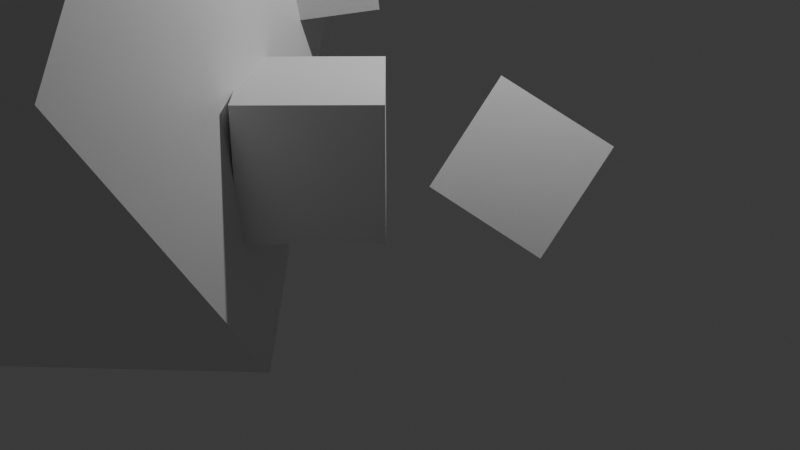 # Source: Untitled.blend  (saved by Blender 5.1.30; exported with 4.5.12 LTS)
import bpy
from mathutils import Matrix  # noqa: F401  (used for matrix-valued properties, if any)

bpy.ops.wm.read_factory_settings(use_empty=True)
scene = bpy.context.scene
scene.name = 'Scene'

# ---- collections
col_collection = bpy.data.collections.new('Collection'); scene.collection.children.link(col_collection)

# ---- materials (node trees are filled in below, after node groups)
mat_material = bpy.data.materials.new('Material')
mat_material.alpha_threshold = 0.0
mat_material.use_backface_culling_lightprobe_volume = False
mat_material.roughness = 0.5
mat_material.line_color = (0.0, 0.0, 0.0, 1.0)

# ---- material node trees
mat_material.use_nodes = True; mat_material.node_tree.nodes.clear()
_N = mat_material.node_tree.nodes; _L = mat_material.node_tree.links
n0 = _N.new('ShaderNodeOutputMaterial'); n0.name = 'Material Output'; n0.location = (200, 100)
n1 = _N.new('ShaderNodeBsdfPrincipled'); n1.name = 'Principled BSDF'; n1.location = (-200, 100)
_L.new(n1.outputs[0], n0.inputs[0])
n0.is_active_output = True

# ---- world
world_world = bpy.data.worlds.new('World'); scene.world = world_world
world_world.use_nodes = True; world_world.node_tree.nodes.clear()
_N = world_world.node_tree.nodes; _L = world_world.node_tree.links
n0 = _N.new('ShaderNodeOutputWorld'); n0.name = 'World Output'; n0.location = (200, 100)
n1 = _N.new('ShaderNodeBackground'); n1.name = 'Background'; n1.location = (-200, 100)
n1.inputs[0].default_value = (0.05088, 0.05088, 0.05088, 1.0)
_L.new(n1.outputs[0], n0.inputs[0])
n0.is_active_output = True
world_world.color = (0.05088, 0.05088, 0.05088)
world_world.sun_shadow_jitter_overblur = 0.0

# ---- cameras
cam_shot_cam_003 = bpy.data.cameras.new('Shot_Cam.003')
cam_shot_cam_004 = bpy.data.cameras.new('Shot_Cam.004')
cam_shot_cam_004.passepartout_alpha = 0.5448
cam_shot_cam_005 = bpy.data.cameras.new('Shot_Cam.005')
cam_shot_cam_005.passepartout_alpha = 0.5448

# ---- lights
light_light = bpy.data.lights.new('Light', 'POINT')
light_light.energy = 1000.0
light_light.shadow_soft_size = 0.1

# ---- meshes
me_cube = bpy.data.meshes.new('Cube')
me_cube.from_pydata([(1.0, 1.0, 1.0), (1.0, 1.0, -1.0), (1.0, -1.0, 1.0), (1.0, -1.0, -1.0), (-1.0, 1.0, 1.0), (-1.0, 1.0, -1.0), (-1.0, -1.0, 1.0), (-1.0, -1.0, -1.0)], [], [(0, 4, 6, 2), (3, 2, 6, 7), (7, 6, 4, 5), (5, 1, 3, 7), (1, 0, 2, 3), (5, 4, 0, 1)])
_uv = me_cube.uv_layers.new(name='UVMap')
_uv.uv.foreach_set('vector', [0.625, 0.5, 0.875, 0.5, 0.875, 0.75, 0.625, 0.75, 0.375, 0.75, 0.625, 0.75, 0.625, 1.0, 0.375, 1.0, 0.375, 0.0, 0.625, 0.0, 0.625, 0.25, 0.375, 0.25, 0.125, 0.5, 0.375, 0.5, 0.375, 0.75, 0.125, 0.75, 0.375, 0.5, 0.625, 0.5, 0.625, 0.75, 0.375, 0.75, 0.375, 0.25, 0.625, 0.25, 0.625, 0.5, 0.375, 0.5])
me_cube.materials.append(mat_material)
me_cube.use_mirror_vertex_groups = False
me_cube.update()
me_cube_001 = bpy.data.meshes.new('Cube.001')
me_cube_001.from_pydata([(1.0, 1.0, 1.0), (1.0, 1.0, -1.0), (1.0, -1.0, 1.0), (1.0, -1.0, -1.0), (-1.0, 1.0, 1.0), (-1.0, 1.0, -1.0), (-1.0, -1.0, 1.0), (-1.0, -1.0, -1.0)], [], [(0, 4, 6, 2), (3, 2, 6, 7), (7, 6, 4, 5), (5, 1, 3, 7), (1, 0, 2, 3), (5, 4, 0, 1)])
_uv = me_cube_001.uv_layers.new(name='UVMap')
_uv.uv.foreach_set('vector', [0.625, 0.5, 0.875, 0.5, 0.875, 0.75, 0.625, 0.75, 0.375, 0.75, 0.625, 0.75, 0.625, 1.0, 0.375, 1.0, 0.375, 0.0, 0.625, 0.0, 0.625, 0.25, 0.375, 0.25, 0.125, 0.5, 0.375, 0.5, 0.375, 0.75, 0.125, 0.75, 0.375, 0.5, 0.625, 0.5, 0.625, 0.75, 0.375, 0.75, 0.375, 0.25, 0.625, 0.25, 0.625, 0.5, 0.375, 0.5])
me_cube_001.materials.append(mat_material)
me_cube_001.use_mirror_vertex_groups = False
me_cube_001.update()
me_cube_002 = bpy.data.meshes.new('Cube.002')
me_cube_002.from_pydata([(1.0, 1.0, 1.0), (1.0, 1.0, -1.0), (1.0, -1.0, 1.0), (1.0, -1.0, -1.0), (-1.0, 1.0, 1.0), (-1.0, 1.0, -1.0), (-1.0, -1.0, 1.0), (-1.0, -1.0, -1.0)], [], [(0, 4, 6, 2), (3, 2, 6, 7), (7, 6, 4, 5), (5, 1, 3, 7), (1, 0, 2, 3), (5, 4, 0, 1)])
_uv = me_cube_002.uv_layers.new(name='UVMap')
_uv.uv.foreach_set('vector', [0.625, 0.5, 0.875, 0.5, 0.875, 0.75, 0.625, 0.75, 0.375, 0.75, 0.625, 0.75, 0.625, 1.0, 0.375, 1.0, 0.375, 0.0, 0.625, 0.0, 0.625, 0.25, 0.375, 0.25, 0.125, 0.5, 0.375, 0.5, 0.375, 0.75, 0.125, 0.75, 0.375, 0.5, 0.625, 0.5, 0.625, 0.75, 0.375, 0.75, 0.375, 0.25, 0.625, 0.25, 0.625, 0.5, 0.375, 0.5])
me_cube_002.materials.append(mat_material)
me_cube_002.use_mirror_vertex_groups = False
me_cube_002.update()
me_cube_003 = bpy.data.meshes.new('Cube.003')
me_cube_003.from_pydata([(1.0, 1.0, 1.0), (1.0, 1.0, -1.0), (1.0, -1.0, 1.0), (1.0, -1.0, -1.0), (-1.0, 1.0, 1.0), (-1.0, 1.0, -1.0), (-1.0, -1.0, 1.0), (-1.0, -1.0, -1.0)], [], [(0, 4, 6, 2), (3, 2, 6, 7), (7, 6, 4, 5), (5, 1, 3, 7), (1, 0, 2, 3), (5, 4, 0, 1)])
_uv = me_cube_003.uv_layers.new(name='UVMap')
_uv.uv.foreach_set('vector', [0.625, 0.5, 0.875, 0.5, 0.875, 0.75, 0.625, 0.75, 0.375, 0.75, 0.625, 0.75, 0.625, 1.0, 0.375, 1.0, 0.375, 0.0, 0.625, 0.0, 0.625, 0.25, 0.375, 0.25, 0.125, 0.5, 0.375, 0.5, 0.375, 0.75, 0.125, 0.75, 0.375, 0.5, 0.625, 0.5, 0.625, 0.75, 0.375, 0.75, 0.375, 0.25, 0.625, 0.25, 0.625, 0.5, 0.375, 0.5])
me_cube_003.materials.append(mat_material)
me_cube_003.use_mirror_vertex_groups = False
me_cube_003.update()
me_cube_004 = bpy.data.meshes.new('Cube.004')
me_cube_004.from_pydata([(1.0, 1.0, 1.0), (1.0, 1.0, -1.0), (1.0, -1.0, 1.0), (1.0, -1.0, -1.0), (-1.0, 1.0, 1.0), (-1.0, 1.0, -1.0), (-1.0, -1.0, 1.0), (-1.0, -1.0, -1.0)], [], [(0, 4, 6, 2), (3, 2, 6, 7), (7, 6, 4, 5), (5, 1, 3, 7), (1, 0, 2, 3), (5, 4, 0, 1)])
_uv = me_cube_004.uv_layers.new(name='UVMap')
_uv.uv.foreach_set('vector', [0.625, 0.5, 0.875, 0.5, 0.875, 0.75, 0.625, 0.75, 0.375, 0.75, 0.625, 0.75, 0.625, 1.0, 0.375, 1.0, 0.375, 0.0, 0.625, 0.0, 0.625, 0.25, 0.375, 0.25, 0.125, 0.5, 0.375, 0.5, 0.375, 0.75, 0.125, 0.75, 0.375, 0.5, 0.625, 0.5, 0.625, 0.75, 0.375, 0.75, 0.375, 0.25, 0.625, 0.25, 0.625, 0.5, 0.375, 0.5])
me_cube_004.materials.append(mat_material)
me_cube_004.use_mirror_vertex_groups = False
me_cube_004.update()

# ---- objects
ob_cube = bpy.data.objects.new('Cube', me_cube)
ob_light = bpy.data.objects.new('Light', light_light)
ob_shot_cam = bpy.data.objects.new('Shot_Cam', cam_shot_cam_003)
ob_shot_cam_001 = bpy.data.objects.new('Shot_Cam.001', cam_shot_cam_004)
ob_cube_001 = bpy.data.objects.new('Cube.001', me_cube_001)
ob_cube_002 = bpy.data.objects.new('Cube.002', me_cube_002)
ob_cube_003 = bpy.data.objects.new('Cube.003', me_cube_003)
ob_cube_004 = bpy.data.objects.new('Cube.004', me_cube_004)
ob_shot_cam_002 = bpy.data.objects.new('Shot_Cam.002', cam_shot_cam_005)

# ---- transforms, parenting, visibility, modifiers, constraints
ob_cube.location = (0.0, 0.0, 0.0)
ob_cube.lock_rotations_4d = False
ob_cube.empty_display_type = 'ARROWS'
ob_cube.lineart.crease_threshold = 0.0
ob_light.location = (4.076, 1.005, 5.904)
ob_light.rotation_euler = (0.6503, 0.05522, 1.866)
ob_light.lock_rotations_4d = False
ob_light.empty_display_type = 'ARROWS'
ob_light.color = (0.0, 0.0, 0.0, 0.0)
ob_light.lineart.crease_threshold = 0.0
ob_shot_cam.location = (10.88, 0.2278, 6.18)
ob_shot_cam.rotation_euler = (1.087, 8.062e-08, 1.961)
ob_shot_cam.scale = (1.0, 1.0, 1.0)
ob_shot_cam_001.location = (1.083, -14.37, 5.959)
ob_shot_cam_001.rotation_euler = (1.108, -1.821e-10, -0.008093)
ob_cube_001.location = (3.145, 1.89, -1.183)
ob_cube_001.rotation_euler = (-0.5211, 0.4637, -0.3795)
ob_cube_001.lock_rotations_4d = False
ob_cube_001.empty_display_type = 'ARROWS'
ob_cube_001.lineart.crease_threshold = 0.0
ob_cube_002.location = (-4.437, 0.5033, 1.421)
ob_cube_002.rotation_euler = (3.315, -0.9209, -1.915)
ob_cube_002.scale = (3.494, 3.494, 3.494)
ob_cube_002.lock_rotations_4d = False
ob_cube_002.empty_display_type = 'ARROWS'
ob_cube_002.lineart.crease_threshold = 0.0
ob_cube_003.location = (-3.383, -1.358, 4.75)
ob_cube_003.rotation_euler = (0.9682, -1.042, 0.03824)
ob_cube_003.lock_rotations_4d = False
ob_cube_003.empty_display_type = 'ARROWS'
ob_cube_003.lineart.crease_threshold = 0.0
ob_cube_004.location = (-0.2742, 3.601, 2.166)
ob_cube_004.rotation_euler = (0.1066, -0.1189, 0.05955)
ob_cube_004.lock_rotations_4d = False
ob_cube_004.empty_display_type = 'ARROWS'
ob_cube_004.lineart.crease_threshold = 0.0
ob_shot_cam_002.location = (13.05, -14.03, 6.193)
ob_shot_cam_002.rotation_euler = (1.194, -2.497e-07, 0.8238)

# ---- collection membership
col_collection.objects.link(ob_cube)
col_collection.objects.link(ob_light)
col_collection.objects.link(ob_shot_cam)
col_collection.objects.link(ob_shot_cam_001)
col_collection.objects.link(ob_cube_001)
col_collection.objects.link(ob_cube_002)
col_collection.objects.link(ob_cube_003)
col_collection.objects.link(ob_cube_004)
col_collection.objects.link(ob_shot_cam_002)

# ---- scene / render settings (as saved in the file)
scene.camera = ob_shot_cam_001
scene.frame_start = 1; scene.frame_end = 250; scene.frame_set(209)
scene.render.engine = 'BLENDER_EEVEE_NEXT'
scene.render.bake_bias = 0.0
scene.render.bake_samples = 0
scene.cycles.sampling_pattern = 'TABULATED_SOBOL'
scene.eevee.use_volume_custom_range = False
bpy.context.view_layer.update()
